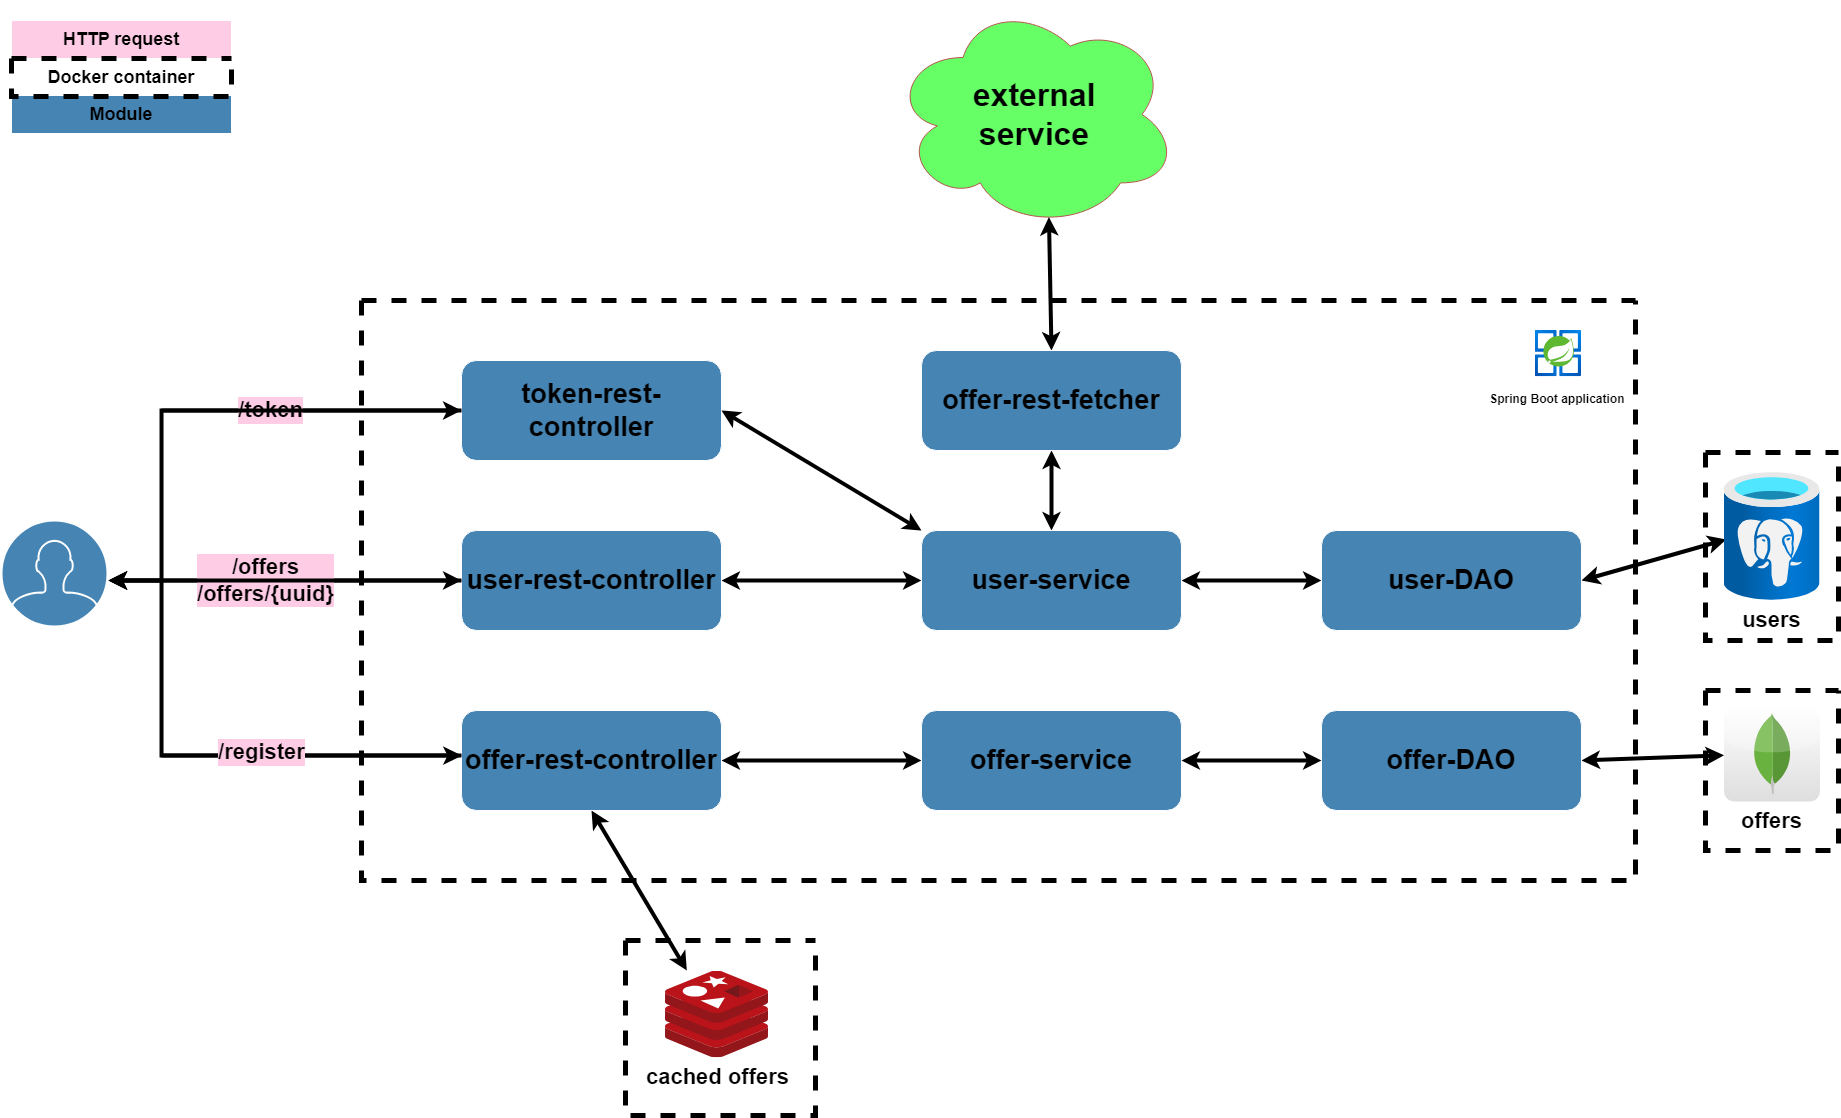

The diagram above was exported from draw.io. Its source (the exported page's mxGraphModel, read from the mxfile embedded in the PNG):
<mxGraphModel dx="869" dy="455" grid="1" gridSize="10" guides="1" tooltips="1" connect="1" arrows="1" fold="1" page="1" pageScale="1" pageWidth="1920" pageHeight="1200" background="#FFFFFF" math="0" shadow="0">
  <root>
    <mxCell id="0" />
    <mxCell id="1" parent="0" />
    <mxCell id="DAqmWxNyf33_WEd5PsnA-6" value="cached offers" style="image;sketch=0;aspect=fixed;html=1;points=[];align=center;fontSize=22;image=img/lib/mscae/Cache_Redis_Product.svg;strokeColor=#FFFFFF;fontColor=#000000;fillColor=#182E3E;labelBackgroundColor=#FFFFFF;fontStyle=1" parent="1" vertex="1">
      <mxGeometry x="674" y="970.76" width="103" height="86.52" as="geometry" />
    </mxCell>
    <mxCell id="DAqmWxNyf33_WEd5PsnA-8" value="&lt;span style=&quot;font-size: 22px; background-color: rgb(255, 255, 255);&quot;&gt;&lt;font color=&quot;#000000&quot;&gt;offers&lt;/font&gt;&lt;/span&gt;" style="dashed=0;outlineConnect=0;html=1;align=center;labelPosition=center;verticalLabelPosition=bottom;verticalAlign=top;shape=mxgraph.webicons.mongodb;gradientColor=#DFDEDE;strokeColor=#FFFFFF;fontColor=#FFFFFF;fontSize=22;fontStyle=1" parent="1" vertex="1">
      <mxGeometry x="1732.5" y="705" width="96" height="96" as="geometry" />
    </mxCell>
    <mxCell id="DAqmWxNyf33_WEd5PsnA-9" value="" style="endArrow=classic;startArrow=classic;html=1;rounded=0;strokeColor=#000000;exitX=1;exitY=0.5;exitDx=0;exitDy=0;fontSize=22;fontColor=#000000;labelBackgroundColor=#000000;strokeWidth=4;fontStyle=1" parent="1" source="w2xIdWo-i8bCS1Na1Hly-17" target="DAqmWxNyf33_WEd5PsnA-8" edge="1">
      <mxGeometry width="50" height="50" relative="1" as="geometry">
        <mxPoint x="1554" y="774.5" as="sourcePoint" />
        <mxPoint x="1220" y="641" as="targetPoint" />
      </mxGeometry>
    </mxCell>
    <mxCell id="DAqmWxNyf33_WEd5PsnA-10" value="" style="endArrow=classic;startArrow=classic;html=1;rounded=0;strokeColor=#000000;exitX=1;exitY=0.5;exitDx=0;exitDy=0;entryX=0.023;entryY=0.523;entryDx=0;entryDy=0;entryPerimeter=0;fontSize=22;fontColor=#000000;labelBackgroundColor=#000000;strokeWidth=4;fontStyle=1" parent="1" source="w2xIdWo-i8bCS1Na1Hly-21" target="DAqmWxNyf33_WEd5PsnA-7" edge="1">
      <mxGeometry width="50" height="50" relative="1" as="geometry">
        <mxPoint x="1474" y="612.25" as="sourcePoint" />
        <mxPoint x="1554" y="737" as="targetPoint" />
      </mxGeometry>
    </mxCell>
    <mxCell id="DAqmWxNyf33_WEd5PsnA-11" value="" style="endArrow=classic;startArrow=classic;html=1;rounded=0;strokeColor=#000000;entryX=0.207;entryY=-0.009;entryDx=0;entryDy=0;entryPerimeter=0;fontSize=22;exitX=0.5;exitY=1;exitDx=0;exitDy=0;fontColor=#000000;labelBackgroundColor=#000000;strokeWidth=4;fontStyle=1" parent="1" source="w2xIdWo-i8bCS1Na1Hly-15" target="DAqmWxNyf33_WEd5PsnA-6" edge="1">
      <mxGeometry width="50" height="50" relative="1" as="geometry">
        <mxPoint x="695" y="840" as="sourcePoint" />
        <mxPoint x="1588" y="756" as="targetPoint" />
      </mxGeometry>
    </mxCell>
    <mxCell id="DAqmWxNyf33_WEd5PsnA-21" value="" style="html=1;verticalLabelPosition=bottom;align=center;labelBackgroundColor=#ffffff;verticalAlign=top;strokeWidth=2;strokeColor=#FFFFFF;shadow=0;dashed=0;shape=mxgraph.ios7.icons.user;fontColor=#000000;fillColor=#4584B3;fontSize=22;fontStyle=1" parent="1" vertex="1">
      <mxGeometry x="10" y="520" width="106" height="106" as="geometry" />
    </mxCell>
    <mxCell id="DAqmWxNyf33_WEd5PsnA-26" value="&lt;font style=&quot;font-size: 32px;&quot;&gt;external&lt;br style=&quot;font-size: 32px;&quot;&gt;service&lt;/font&gt;" style="ellipse;shape=cloud;whiteSpace=wrap;html=1;strokeColor=#b85450;fillColor=#66FF66;fontSize=32;fontColor=#000000;fontStyle=1" parent="1" vertex="1">
      <mxGeometry x="900" width="286.25" height="228" as="geometry" />
    </mxCell>
    <mxCell id="DAqmWxNyf33_WEd5PsnA-27" value="" style="endArrow=classic;startArrow=classic;html=1;rounded=0;strokeColor=#000000;exitX=0.5;exitY=0;exitDx=0;exitDy=0;entryX=0.55;entryY=0.95;entryDx=0;entryDy=0;entryPerimeter=0;fontSize=22;fontColor=#000000;fontStyle=1;strokeWidth=4;" parent="1" source="w2xIdWo-i8bCS1Na1Hly-19" target="DAqmWxNyf33_WEd5PsnA-26" edge="1">
      <mxGeometry width="50" height="50" relative="1" as="geometry">
        <mxPoint x="1009" y="410" as="sourcePoint" />
        <mxPoint x="851.1875" y="226.5999999999999" as="targetPoint" />
      </mxGeometry>
    </mxCell>
    <mxCell id="DAqmWxNyf33_WEd5PsnA-31" value="HTTP request" style="rounded=0;whiteSpace=wrap;html=1;strokeColor=#FFFFFF;fontColor=#000000;fillColor=#FFCCE6;fontSize=18;fontStyle=1" parent="1" vertex="1">
      <mxGeometry x="20" y="20" width="220" height="38" as="geometry" />
    </mxCell>
    <mxCell id="DAqmWxNyf33_WEd5PsnA-32" value="" style="swimlane;startSize=0;strokeColor=#000000;fontColor=#000000;fillColor=#000000;dashed=1;strokeWidth=5;fontSize=22;fontStyle=1" parent="1" vertex="1">
      <mxGeometry x="370" y="300" width="1274" height="580" as="geometry" />
    </mxCell>
    <mxCell id="DAqmWxNyf33_WEd5PsnA-34" value="&lt;font style=&quot;font-size: 12px;&quot;&gt;Spring Boot application&amp;nbsp;&lt;/font&gt;" style="image;aspect=fixed;html=1;points=[];align=center;fontSize=22;image=img/lib/azure2/compute/Azure_Spring_Cloud.svg;strokeColor=#FFFFFF;fontColor=#000000;fillColor=#182E3E;fontStyle=1" parent="DAqmWxNyf33_WEd5PsnA-32" vertex="1">
      <mxGeometry x="1173.83" y="30" width="46.17" height="46.17" as="geometry" />
    </mxCell>
    <mxCell id="DAqmWxNyf33_WEd5PsnA-12" value="" style="endArrow=classic;startArrow=classic;html=1;rounded=0;strokeColor=#000000;exitX=1;exitY=0.5;exitDx=0;exitDy=0;fontSize=22;entryX=0;entryY=0.5;entryDx=0;entryDy=0;fontColor=#000000;labelBackgroundColor=#000000;strokeWidth=4;fontStyle=1" parent="DAqmWxNyf33_WEd5PsnA-32" source="w2xIdWo-i8bCS1Na1Hly-15" target="w2xIdWo-i8bCS1Na1Hly-16" edge="1">
      <mxGeometry width="50" height="50" relative="1" as="geometry">
        <mxPoint x="340" y="427" as="sourcePoint" />
        <mxPoint x="510" y="427" as="targetPoint" />
      </mxGeometry>
    </mxCell>
    <mxCell id="DAqmWxNyf33_WEd5PsnA-29" value="token-rest-controller" style="rounded=1;whiteSpace=wrap;html=1;labelBackgroundColor=none;fillColor=#4584B3;strokeColor=#FFFFFF;fontColor=#000000;fontSize=27;fontStyle=1" parent="DAqmWxNyf33_WEd5PsnA-32" vertex="1">
      <mxGeometry x="100" y="60" width="260" height="100" as="geometry" />
    </mxCell>
    <mxCell id="DAqmWxNyf33_WEd5PsnA-13" value="" style="endArrow=classic;startArrow=classic;html=1;rounded=0;strokeColor=#000000;exitX=1;exitY=0.5;exitDx=0;exitDy=0;entryX=0;entryY=0.5;entryDx=0;entryDy=0;fontSize=22;fontColor=#000000;labelBackgroundColor=#000000;strokeWidth=4;fontStyle=1" parent="DAqmWxNyf33_WEd5PsnA-32" source="w2xIdWo-i8bCS1Na1Hly-14" target="w2xIdWo-i8bCS1Na1Hly-20" edge="1">
      <mxGeometry width="50" height="50" relative="1" as="geometry">
        <mxPoint x="360" y="252" as="sourcePoint" />
        <mxPoint x="500" y="252" as="targetPoint" />
      </mxGeometry>
    </mxCell>
    <mxCell id="DAqmWxNyf33_WEd5PsnA-14" value="" style="endArrow=classic;startArrow=classic;html=1;rounded=0;strokeColor=#000000;exitX=0.5;exitY=1;exitDx=0;exitDy=0;entryX=0.5;entryY=0;entryDx=0;entryDy=0;fontSize=22;fontColor=#000000;labelBackgroundColor=#000000;strokeWidth=4;fontStyle=1" parent="DAqmWxNyf33_WEd5PsnA-32" source="w2xIdWo-i8bCS1Na1Hly-19" target="w2xIdWo-i8bCS1Na1Hly-20" edge="1">
      <mxGeometry width="50" height="50" relative="1" as="geometry">
        <mxPoint x="605" y="151.5" as="sourcePoint" />
        <mxPoint x="592.5" y="202" as="targetPoint" />
      </mxGeometry>
    </mxCell>
    <mxCell id="DAqmWxNyf33_WEd5PsnA-24" value="" style="endArrow=classic;startArrow=classic;html=1;rounded=0;strokeColor=#000000;exitX=0;exitY=0.5;exitDx=0;exitDy=0;entryX=1;entryY=0.5;entryDx=0;entryDy=0;fontSize=22;fontColor=#000000;labelBackgroundColor=#000000;strokeWidth=4;fontStyle=1" parent="DAqmWxNyf33_WEd5PsnA-32" source="w2xIdWo-i8bCS1Na1Hly-21" target="w2xIdWo-i8bCS1Na1Hly-20" edge="1">
      <mxGeometry width="50" height="50" relative="1" as="geometry">
        <mxPoint x="810" y="252.25" as="sourcePoint" />
        <mxPoint x="685" y="252" as="targetPoint" />
      </mxGeometry>
    </mxCell>
    <mxCell id="DAqmWxNyf33_WEd5PsnA-30" value="" style="endArrow=classic;startArrow=classic;html=1;rounded=0;strokeColor=#000000;exitX=1;exitY=0.5;exitDx=0;exitDy=0;entryX=0;entryY=0;entryDx=0;entryDy=0;fontSize=22;fontColor=#000000;labelBackgroundColor=#000000;strokeWidth=4;fontStyle=1" parent="DAqmWxNyf33_WEd5PsnA-32" source="DAqmWxNyf33_WEd5PsnA-29" target="w2xIdWo-i8bCS1Na1Hly-20" edge="1">
      <mxGeometry width="50" height="50" relative="1" as="geometry">
        <mxPoint x="598" y="275" as="sourcePoint" />
        <mxPoint x="500" y="202" as="targetPoint" />
      </mxGeometry>
    </mxCell>
    <mxCell id="w2xIdWo-i8bCS1Na1Hly-14" value="user-rest-controller" style="rounded=1;whiteSpace=wrap;html=1;labelBackgroundColor=none;fillColor=#4584B3;strokeColor=#FFFFFF;fontColor=#000000;fontSize=27;fontStyle=1" vertex="1" parent="DAqmWxNyf33_WEd5PsnA-32">
      <mxGeometry x="100" y="230" width="260" height="100" as="geometry" />
    </mxCell>
    <mxCell id="w2xIdWo-i8bCS1Na1Hly-15" value="offer-rest-controller" style="rounded=1;whiteSpace=wrap;html=1;labelBackgroundColor=none;fillColor=#4584B3;strokeColor=#FFFFFF;fontColor=#000000;fontSize=27;fontStyle=1" vertex="1" parent="DAqmWxNyf33_WEd5PsnA-32">
      <mxGeometry x="100" y="410" width="260" height="100" as="geometry" />
    </mxCell>
    <mxCell id="w2xIdWo-i8bCS1Na1Hly-16" value="offer-service" style="rounded=1;whiteSpace=wrap;html=1;labelBackgroundColor=none;fillColor=#4584B3;strokeColor=#FFFFFF;fontColor=#000000;fontSize=27;fontStyle=1" vertex="1" parent="DAqmWxNyf33_WEd5PsnA-32">
      <mxGeometry x="560" y="410" width="260" height="100" as="geometry" />
    </mxCell>
    <mxCell id="w2xIdWo-i8bCS1Na1Hly-17" value="offer-DAO" style="rounded=1;whiteSpace=wrap;html=1;labelBackgroundColor=none;fillColor=#4584B3;strokeColor=#FFFFFF;fontColor=#000000;fontSize=27;fontStyle=1" vertex="1" parent="DAqmWxNyf33_WEd5PsnA-32">
      <mxGeometry x="960" y="410" width="260" height="100" as="geometry" />
    </mxCell>
    <mxCell id="DAqmWxNyf33_WEd5PsnA-25" value="" style="endArrow=classic;startArrow=classic;html=1;rounded=0;strokeColor=#000000;exitX=0;exitY=0.5;exitDx=0;exitDy=0;entryX=1;entryY=0.5;entryDx=0;entryDy=0;fontSize=22;fontColor=#000000;labelBackgroundColor=#000000;strokeWidth=4;fontStyle=1" parent="DAqmWxNyf33_WEd5PsnA-32" source="w2xIdWo-i8bCS1Na1Hly-17" target="w2xIdWo-i8bCS1Na1Hly-16" edge="1">
      <mxGeometry width="50" height="50" relative="1" as="geometry">
        <mxPoint x="850" y="414.5" as="sourcePoint" />
        <mxPoint x="680" y="427" as="targetPoint" />
      </mxGeometry>
    </mxCell>
    <mxCell id="w2xIdWo-i8bCS1Na1Hly-19" value="offer-rest-fetcher" style="rounded=1;whiteSpace=wrap;html=1;labelBackgroundColor=none;fillColor=#4584B3;strokeColor=#FFFFFF;fontColor=#000000;fontSize=27;fontStyle=1" vertex="1" parent="DAqmWxNyf33_WEd5PsnA-32">
      <mxGeometry x="560" y="50" width="260" height="100" as="geometry" />
    </mxCell>
    <mxCell id="w2xIdWo-i8bCS1Na1Hly-20" value="user-service" style="rounded=1;whiteSpace=wrap;html=1;labelBackgroundColor=none;fillColor=#4584B3;strokeColor=#FFFFFF;fontColor=#000000;fontSize=27;fontStyle=1" vertex="1" parent="DAqmWxNyf33_WEd5PsnA-32">
      <mxGeometry x="560" y="230" width="260" height="100" as="geometry" />
    </mxCell>
    <mxCell id="w2xIdWo-i8bCS1Na1Hly-21" value="user-DAO" style="rounded=1;whiteSpace=wrap;html=1;labelBackgroundColor=none;fillColor=#4584B3;strokeColor=#FFFFFF;fontColor=#000000;fontSize=27;fontStyle=1" vertex="1" parent="DAqmWxNyf33_WEd5PsnA-32">
      <mxGeometry x="960" y="230" width="260" height="100" as="geometry" />
    </mxCell>
    <mxCell id="w2xIdWo-i8bCS1Na1Hly-36" value="" style="endArrow=classic;html=1;rounded=0;strokeWidth=4;entryX=0.001;entryY=0.451;entryDx=0;entryDy=0;entryPerimeter=0;" edge="1" parent="DAqmWxNyf33_WEd5PsnA-32" target="w2xIdWo-i8bCS1Na1Hly-15">
      <mxGeometry width="50" height="50" relative="1" as="geometry">
        <mxPoint x="-200" y="455" as="sourcePoint" />
        <mxPoint x="100" y="450.00000000000006" as="targetPoint" />
      </mxGeometry>
    </mxCell>
    <mxCell id="DAqmWxNyf33_WEd5PsnA-35" value="Docker container" style="rounded=0;whiteSpace=wrap;html=1;strokeColor=#000000;fontColor=#000000;fillColor=#000000;opacity=0;fontSize=18;fontStyle=1" parent="1" vertex="1">
      <mxGeometry x="20" y="58" width="220" height="38" as="geometry" />
    </mxCell>
    <mxCell id="DAqmWxNyf33_WEd5PsnA-37" value="" style="swimlane;startSize=0;strokeColor=#000000;fontColor=#000000;fillColor=#182E3E;dashed=1;strokeWidth=5;fontSize=22;fontStyle=1" parent="1" vertex="1">
      <mxGeometry x="1714" y="452" width="133" height="188" as="geometry" />
    </mxCell>
    <mxCell id="DAqmWxNyf33_WEd5PsnA-7" value="users" style="image;aspect=fixed;html=1;points=[];align=center;fontSize=22;image=img/lib/azure2/databases/Azure_Database_PostgreSQL_Server.svg;strokeColor=#FFFFFF;fontColor=#000000;fillColor=#182E3E;labelBackgroundColor=#FFFFFF;fontStyle=1" parent="DAqmWxNyf33_WEd5PsnA-37" vertex="1">
      <mxGeometry x="18.5" y="20" width="96" height="128.01" as="geometry" />
    </mxCell>
    <mxCell id="DAqmWxNyf33_WEd5PsnA-38" value="" style="swimlane;startSize=0;strokeColor=#000000;fontColor=#000000;fillColor=#182E3E;dashed=1;strokeWidth=5;fontSize=22;fontStyle=1" parent="1" vertex="1">
      <mxGeometry x="1714" y="690" width="133" height="160" as="geometry" />
    </mxCell>
    <mxCell id="DAqmWxNyf33_WEd5PsnA-39" value="" style="swimlane;startSize=0;strokeColor=#000000;fontColor=#000000;fillColor=#182E3E;dashed=1;strokeWidth=5;fontSize=22;fontStyle=1" parent="1" vertex="1">
      <mxGeometry x="634" y="940" width="190" height="175" as="geometry" />
    </mxCell>
    <mxCell id="w2xIdWo-i8bCS1Na1Hly-22" style="edgeStyle=orthogonalEdgeStyle;rounded=0;orthogonalLoop=1;jettySize=auto;html=1;exitX=0;exitY=0.5;exitDx=0;exitDy=0;entryX=1.01;entryY=0.565;entryDx=0;entryDy=0;entryPerimeter=0;fontSize=12;strokeWidth=4;strokeColor=#000000;fontColor=#000000;labelBackgroundColor=#000000;fontStyle=1;" edge="1" parent="1" source="DAqmWxNyf33_WEd5PsnA-29" target="DAqmWxNyf33_WEd5PsnA-21">
      <mxGeometry relative="1" as="geometry">
        <mxPoint x="210" y="590" as="targetPoint" />
        <Array as="points">
          <mxPoint x="170" y="410" />
          <mxPoint x="170" y="580" />
        </Array>
      </mxGeometry>
    </mxCell>
    <mxCell id="w2xIdWo-i8bCS1Na1Hly-25" value="/token" style="edgeLabel;html=1;align=center;verticalAlign=middle;resizable=0;points=[];labelBackgroundColor=#FFCCE6;fontColor=#000000;fontSize=22;fontStyle=1" vertex="1" connectable="0" parent="w2xIdWo-i8bCS1Na1Hly-22">
      <mxGeometry x="-0.3318" y="-2" relative="1" as="geometry">
        <mxPoint x="-17" y="2" as="offset" />
      </mxGeometry>
    </mxCell>
    <mxCell id="w2xIdWo-i8bCS1Na1Hly-23" style="edgeStyle=orthogonalEdgeStyle;rounded=0;orthogonalLoop=1;jettySize=auto;html=1;strokeColor=#000000;strokeWidth=4;entryX=1.009;entryY=0.566;entryDx=0;entryDy=0;entryPerimeter=0;fontColor=#000000;labelBackgroundColor=#000000;fontStyle=1" edge="1" parent="1" source="w2xIdWo-i8bCS1Na1Hly-15" target="DAqmWxNyf33_WEd5PsnA-21">
      <mxGeometry relative="1" as="geometry">
        <mxPoint x="130" y="570" as="targetPoint" />
        <Array as="points">
          <mxPoint x="170" y="755" />
          <mxPoint x="170" y="580" />
        </Array>
      </mxGeometry>
    </mxCell>
    <mxCell id="w2xIdWo-i8bCS1Na1Hly-28" value="/register" style="edgeLabel;html=1;align=center;verticalAlign=middle;resizable=0;points=[];labelBackgroundColor=#FFCCE6;fontColor=#000000;fontSize=22;fontStyle=1" vertex="1" connectable="0" parent="w2xIdWo-i8bCS1Na1Hly-23">
      <mxGeometry x="-0.2397" y="-3" relative="1" as="geometry">
        <mxPoint as="offset" />
      </mxGeometry>
    </mxCell>
    <mxCell id="w2xIdWo-i8bCS1Na1Hly-24" style="edgeStyle=orthogonalEdgeStyle;rounded=0;orthogonalLoop=1;jettySize=auto;html=1;exitX=0;exitY=0.5;exitDx=0;exitDy=0;strokeColor=#000000;strokeWidth=4;fontColor=#000000;labelBackgroundColor=#000000;fontStyle=1" edge="1" parent="1" source="w2xIdWo-i8bCS1Na1Hly-14">
      <mxGeometry relative="1" as="geometry">
        <mxPoint x="117" y="580" as="targetPoint" />
        <Array as="points">
          <mxPoint x="460" y="580" />
        </Array>
      </mxGeometry>
    </mxCell>
    <mxCell id="w2xIdWo-i8bCS1Na1Hly-27" value="/offers&lt;br&gt;/offers/{uuid}" style="edgeLabel;html=1;align=center;verticalAlign=middle;resizable=0;points=[];fontColor=#000000;labelBackgroundColor=#FFCCE6;fontSize=22;fontStyle=1" vertex="1" connectable="0" parent="w2xIdWo-i8bCS1Na1Hly-24">
      <mxGeometry x="0.323" y="-3" relative="1" as="geometry">
        <mxPoint x="37" y="3" as="offset" />
      </mxGeometry>
    </mxCell>
    <mxCell id="w2xIdWo-i8bCS1Na1Hly-30" value="Module" style="rounded=0;whiteSpace=wrap;html=1;strokeColor=#FFFFFF;fontColor=#000000;fillColor=#4584B3;fontSize=18;fontStyle=1" vertex="1" parent="1">
      <mxGeometry x="20" y="95" width="220" height="38" as="geometry" />
    </mxCell>
    <mxCell id="DAqmWxNyf33_WEd5PsnA-36" value="" style="swimlane;startSize=0;strokeColor=#000000;fontColor=#000000;fillColor=#182E3E;dashed=1;strokeWidth=5;fontSize=18;fontStyle=1" parent="1" vertex="1">
      <mxGeometry x="20" y="58" width="220" height="38" as="geometry" />
    </mxCell>
    <mxCell id="w2xIdWo-i8bCS1Na1Hly-34" value="" style="endArrow=classic;html=1;rounded=0;strokeWidth=4;" edge="1" parent="1" target="DAqmWxNyf33_WEd5PsnA-29">
      <mxGeometry width="50" height="50" relative="1" as="geometry">
        <mxPoint x="170" y="410" as="sourcePoint" />
        <mxPoint x="520" y="490" as="targetPoint" />
      </mxGeometry>
    </mxCell>
    <mxCell id="w2xIdWo-i8bCS1Na1Hly-35" value="" style="endArrow=classic;html=1;rounded=0;strokeWidth=4;" edge="1" parent="1">
      <mxGeometry width="50" height="50" relative="1" as="geometry">
        <mxPoint x="170" y="580" as="sourcePoint" />
        <mxPoint x="470" y="580" as="targetPoint" />
      </mxGeometry>
    </mxCell>
  </root>
</mxGraphModel>